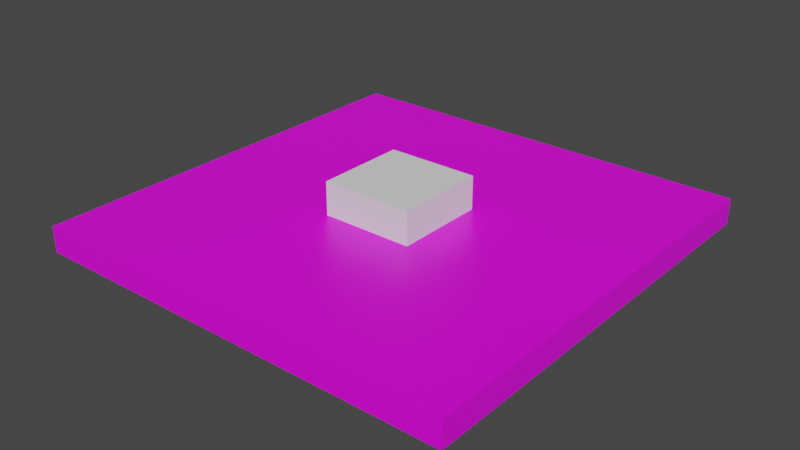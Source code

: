 # Source: platform.blend  (saved by Blender 2.82.7; exported with 4.5.12 LTS)
import bpy
from mathutils import Matrix  # noqa: F401  (used for matrix-valued properties, if any)

bpy.ops.wm.read_factory_settings(use_empty=True)
scene = bpy.context.scene
scene.name = 'Scene'

# ---- collections
col_collection = bpy.data.collections.new('Collection'); scene.collection.children.link(col_collection)

# ---- images (referenced by path relative to the original .blend; pixels are not part of the script)
import os
ASSET_DIR = os.environ.get("B2B_ASSET_DIR", "")  # directory of the original .blend (textures are referenced by path, not embedded)
HERE = os.path.dirname(os.path.abspath(__file__))  # packed textures are extracted next to this script under _unpacked/

def load_image(name, relpath, width, height, colorspace="sRGB"):
    """Load a texture the original file referenced (path relative to the .blend, or extracted next to this script)."""
    p = next((c for c in (os.path.join(HERE, relpath), os.path.join(ASSET_DIR, relpath)) if relpath and os.path.exists(c)), "")
    if p:
        img = bpy.data.images.load(p, check_existing=True)
        img.name = name
    else:  # same state as the original file: an image datablock whose file is absent (Cycles renders it pink)
        img = bpy.data.images.new(name, width, height)
        img.source = "FILE"
        img.filepath = "//" + (relpath or name)
    img.colorspace_settings.name = colorspace
    return img
img_pinto2_tex_png = load_image('pinto2_tex.png', 'pinto2_tex.png', 1024, 1024, 'sRGB')

# ---- materials (node trees are filled in below, after node groups)
mat_material = bpy.data.materials.new('Material')
mat_material.alpha_threshold = 0.0
mat_material.use_transparent_shadow = False
mat_material.line_color = (0.0, 0.0, 0.0, 1.0)

# ---- material node trees
mat_material.use_nodes = True; mat_material.node_tree.nodes.clear()
_N = mat_material.node_tree.nodes; _L = mat_material.node_tree.links
n0 = _N.new('ShaderNodeOutputMaterial'); n0.name = 'Material Output'; n0.location = (300, 300)
n1 = _N.new('ShaderNodeBsdfPrincipled'); n1.name = 'Principled BSDF'; n1.location = (10, 300)
n1.distribution = 'GGX'
n1.subsurface_method = 'BURLEY'
n1.inputs[2].default_value = 0.4
n1.inputs[3].default_value = 1.45
n1.inputs[27].default_value = (0.0, 0.0, 0.0, 1.0)
n1.inputs[28].default_value = 1.0
n2 = _N.new('ShaderNodeTexImage'); n2.name = 'Image Texture'; n2.location = (-280, 280)
n2.image = img_pinto2_tex_png
_L.new(n1.outputs[0], n0.inputs[0])
_L.new(n2.outputs[0], n1.inputs[0])
n0.is_active_output = True

# ---- world
world_world = bpy.data.worlds.new('World'); scene.world = world_world
world_world.use_nodes = True; world_world.node_tree.nodes.clear()
_N = world_world.node_tree.nodes; _L = world_world.node_tree.links
n0 = _N.new('ShaderNodeOutputWorld'); n0.name = 'World Output'; n0.location = (300, 300)
n1 = _N.new('ShaderNodeBackground'); n1.name = 'Background'; n1.location = (10, 300)
n1.inputs[0].default_value = (0.05088, 0.05088, 0.05088, 1.0)
_L.new(n1.outputs[0], n0.inputs[0])
n0.is_active_output = True
world_world.color = (0.05088, 0.05088, 0.05088)
world_world.use_sun_shadow = False
world_world.sun_shadow_jitter_overblur = 0.0

# ---- meshes
me_cube = bpy.data.meshes.new('Cube')
me_cube.from_pydata([(1.0, 1.0, 1.0), (1.0, 1.0, -1.0), (1.0, -1.0, 1.0), (1.0, -1.0, -1.0), (-1.0, 1.0, 1.0), (-1.0, 1.0, -1.0), (-1.0, -1.0, 1.0), (-1.0, -1.0, -1.0)], [], [(0, 2, 6, 4), (3, 7, 6, 2), (7, 5, 4, 6), (5, 7, 3, 1), (1, 3, 2, 0), (5, 1, 0, 4)])
_uv = me_cube.uv_layers.new(name='UVMap')
_uv.uv.foreach_set('vector', [0.1056, 0.6051, 0.1056, 0.6429, 0.1434, 0.6429, 0.1434, 0.6051, 0.1056, 0.6051, 0.1056, 0.6429, 0.1434, 0.6429, 0.1434, 0.6051, 0.1056, 0.6051, 0.1056, 0.6429, 0.1434, 0.6429, 0.1434, 0.6051, 0.1056, 0.6051, 0.1056, 0.6429, 0.1434, 0.6429, 0.1434, 0.6051, 0.1056, 0.6051, 0.1056, 0.6429, 0.1434, 0.6429, 0.1434, 0.6051, 0.1056, 0.6051, 0.1056, 0.6429, 0.1434, 0.6429, 0.1434, 0.6051])
_uv.active_render = True
_uv = me_cube.uv_layers.new(name='UVLight')
_uv.uv.foreach_set('vector', [0.9908, 0.009174, 0.6758, 0.009174, 0.6758, 0.3242, 0.9908, 0.3242, 0.3242, 0.009174, 0.009174, 0.009174, 0.009174, 0.3242, 0.3242, 0.3242, 0.3242, 0.3425, 0.009174, 0.3425, 0.009174, 0.6575, 0.3242, 0.6575, 0.6575, 0.009174, 0.3425, 0.009174, 0.3425, 0.3242, 0.6575, 0.3242, 0.6575, 0.3425, 0.3425, 0.3425, 0.3425, 0.6575, 0.6575, 0.6575, 0.3242, 0.6758, 0.009174, 0.6758, 0.009174, 0.9908, 0.3242, 0.9908])
me_cube.materials.append(mat_material)
me_cube.use_remesh_preserve_volume = False
me_cube.use_remesh_preserve_attributes = False
me_cube.use_mirror_vertex_groups = False
me_cube.update()
me_cube_001 = bpy.data.meshes.new('Cube.001')
me_cube_001.from_pydata([(-1.0, -1.0, -1.0), (-1.0, -1.0, 1.0), (-1.0, 1.0, -1.0), (-1.0, 1.0, 1.0), (1.0, -1.0, -1.0), (1.0, -1.0, 1.0), (1.0, 1.0, -1.0), (1.0, 1.0, 1.0)], [], [(0, 1, 3, 2), (2, 3, 7, 6), (6, 7, 5, 4), (4, 5, 1, 0), (2, 6, 4, 0), (7, 3, 1, 5)])
_uv = me_cube_001.uv_layers.new(name='UVMap')
_uv.uv.foreach_set('vector', [0.05583, 0.4562, 0.09456, 0.4562, 0.09456, 0.4949, 0.05583, 0.4949, 0.05583, 0.4562, 0.09456, 0.4562, 0.09456, 0.4949, 0.05583, 0.4949, 0.05583, 0.4562, 0.09456, 0.4562, 0.09456, 0.4949, 0.05583, 0.4949, 0.05583, 0.4562, 0.09456, 0.4562, 0.09456, 0.4949, 0.05583, 0.4949, 0.05583, 0.4562, 0.09456, 0.4562, 0.09456, 0.4949, 0.05583, 0.4949, 0.05583, 0.4562, 0.09456, 0.4562, 0.09456, 0.4949, 0.05583, 0.4949])
me_cube_001.use_remesh_fix_poles = True
me_cube_001.use_remesh_preserve_attributes = False
me_cube_001.use_mirror_vertex_groups = False
me_cube_001.update()

# ---- objects
ob_cube = bpy.data.objects.new('Cube', me_cube)
ob_cube_001 = bpy.data.objects.new('Cube.001', me_cube_001)

# ---- transforms, parenting, visibility, modifiers, constraints
ob_cube.location = (0.0, 0.0, 0.0)
ob_cube.scale = (4.685, 4.685, -0.2804)
ob_cube.lock_rotations_4d = False
ob_cube.empty_display_type = 'ARROWS'
ob_cube.lineart.crease_threshold = 0.0
ob_cube_001.location = (0.0, 0.0, 0.0)
ob_cube_001.lineart.crease_threshold = 0.0

# ---- collection membership
col_collection.objects.link(ob_cube)
col_collection.objects.link(ob_cube_001)

# ---- scene / render settings (as saved in the file)
scene.frame_start = 1; scene.frame_end = 250; scene.frame_set(1)
scene.render.engine = 'BLENDER_EEVEE_NEXT'
scene.cycles.use_denoising = False
scene.cycles.samples = 128
scene.cycles.sampling_pattern = 'TABULATED_SOBOL'
scene.cycles.use_adaptive_sampling = False
scene.cycles.use_light_tree = False
scene.view_settings.view_transform = 'Filmic'
bpy.context.view_layer.update()

# ---- added for rendering (the .blend has no active camera and no usable light): camera, sun
cam_auto = bpy.data.cameras.new('AutoCamera')
cam_auto.lens = 50.0
cam_auto.sensor_width = 36.0
cam_auto.clip_end = 1000.0
ob_auto_camera = bpy.data.objects.new('AutoCamera', cam_auto)
scene.collection.objects.link(ob_auto_camera)
ob_auto_camera.location = (12.3998, -14.8798, 9.91986)
ob_auto_camera.rotation_euler = (1.09748, -7.21219e-08, 0.694738)
scene.camera = ob_auto_camera
light_auto_sun = bpy.data.lights.new('AutoSun', 'SUN')
light_auto_sun.energy = 3.0
light_auto_sun.angle = 0.0523599
ob_auto_sun = bpy.data.objects.new('AutoSun', light_auto_sun)
scene.collection.objects.link(ob_auto_sun)
ob_auto_sun.rotation_euler = (0.872665, 0.174533, 0.523599)
bpy.context.view_layer.update()
